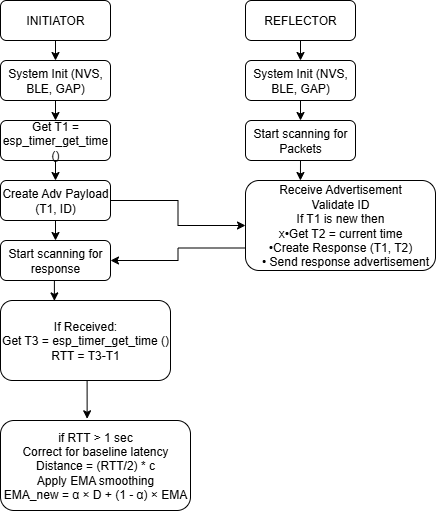

The diagram above was exported from draw.io. Its source (the exported page's mxGraphModel, read from the mxfile embedded in the PNG):
<mxGraphModel dx="884" dy="528" grid="1" gridSize="10" guides="1" tooltips="1" connect="1" arrows="1" fold="1" page="1" pageScale="1" pageWidth="850" pageHeight="1100" math="0" shadow="0">
  <root>
    <mxCell id="0" />
    <mxCell id="1" parent="0" />
    <mxCell id="M6rBJNJBjjWEmzyb7j_b-35" style="edgeStyle=orthogonalEdgeStyle;rounded=0;orthogonalLoop=1;jettySize=auto;html=1;exitX=0.5;exitY=1;exitDx=0;exitDy=0;entryX=0.5;entryY=0;entryDx=0;entryDy=0;" edge="1" parent="1" source="M6rBJNJBjjWEmzyb7j_b-25" target="M6rBJNJBjjWEmzyb7j_b-27">
      <mxGeometry relative="1" as="geometry" />
    </mxCell>
    <mxCell id="M6rBJNJBjjWEmzyb7j_b-25" value="INITIATOR" style="rounded=1;whiteSpace=wrap;html=1;" vertex="1" parent="1">
      <mxGeometry x="180" y="20" width="110" height="40" as="geometry" />
    </mxCell>
    <mxCell id="M6rBJNJBjjWEmzyb7j_b-36" style="edgeStyle=orthogonalEdgeStyle;rounded=0;orthogonalLoop=1;jettySize=auto;html=1;exitX=0.5;exitY=1;exitDx=0;exitDy=0;entryX=0.5;entryY=0;entryDx=0;entryDy=0;" edge="1" parent="1" source="M6rBJNJBjjWEmzyb7j_b-27" target="M6rBJNJBjjWEmzyb7j_b-29">
      <mxGeometry relative="1" as="geometry" />
    </mxCell>
    <mxCell id="M6rBJNJBjjWEmzyb7j_b-27" value="System Init (NVS, BLE, GAP)" style="rounded=1;whiteSpace=wrap;html=1;" vertex="1" parent="1">
      <mxGeometry x="180" y="80" width="110" height="40" as="geometry" />
    </mxCell>
    <mxCell id="M6rBJNJBjjWEmzyb7j_b-38" style="edgeStyle=orthogonalEdgeStyle;rounded=0;orthogonalLoop=1;jettySize=auto;html=1;exitX=0.5;exitY=1;exitDx=0;exitDy=0;entryX=0.5;entryY=0;entryDx=0;entryDy=0;" edge="1" parent="1" source="M6rBJNJBjjWEmzyb7j_b-28" target="M6rBJNJBjjWEmzyb7j_b-34">
      <mxGeometry relative="1" as="geometry" />
    </mxCell>
    <mxCell id="M6rBJNJBjjWEmzyb7j_b-61" style="edgeStyle=orthogonalEdgeStyle;rounded=0;orthogonalLoop=1;jettySize=auto;html=1;exitX=1;exitY=0.5;exitDx=0;exitDy=0;entryX=0;entryY=0.5;entryDx=0;entryDy=0;" edge="1" parent="1" source="M6rBJNJBjjWEmzyb7j_b-28" target="M6rBJNJBjjWEmzyb7j_b-45">
      <mxGeometry relative="1" as="geometry" />
    </mxCell>
    <mxCell id="M6rBJNJBjjWEmzyb7j_b-28" value="Create Adv Payload (T1, ID)" style="rounded=1;whiteSpace=wrap;html=1;" vertex="1" parent="1">
      <mxGeometry x="180" y="200" width="110" height="40" as="geometry" />
    </mxCell>
    <mxCell id="M6rBJNJBjjWEmzyb7j_b-37" style="edgeStyle=orthogonalEdgeStyle;rounded=0;orthogonalLoop=1;jettySize=auto;html=1;exitX=0.5;exitY=1;exitDx=0;exitDy=0;entryX=0.5;entryY=0;entryDx=0;entryDy=0;" edge="1" parent="1" source="M6rBJNJBjjWEmzyb7j_b-29" target="M6rBJNJBjjWEmzyb7j_b-28">
      <mxGeometry relative="1" as="geometry" />
    </mxCell>
    <mxCell id="M6rBJNJBjjWEmzyb7j_b-29" value="Get T1 = esp_timer_get_time ()" style="rounded=1;whiteSpace=wrap;html=1;" vertex="1" parent="1">
      <mxGeometry x="180" y="140" width="110" height="40" as="geometry" />
    </mxCell>
    <mxCell id="M6rBJNJBjjWEmzyb7j_b-30" value="&lt;div&gt;If Received:&lt;/div&gt;&lt;div&gt;Get T3 = esp_timer_get_time ()&lt;/div&gt;&lt;div&gt;RTT = T3-T1&lt;/div&gt;" style="rounded=1;whiteSpace=wrap;html=1;" vertex="1" parent="1">
      <mxGeometry x="180" y="320" width="170" height="80" as="geometry" />
    </mxCell>
    <mxCell id="M6rBJNJBjjWEmzyb7j_b-32" value="&lt;div&gt;&lt;span style=&quot;background-color: transparent; color: light-dark(rgb(0, 0, 0), rgb(255, 255, 255));&quot;&gt;if RTT &amp;gt; 1 sec&lt;/span&gt;&lt;/div&gt;Correct for baseline latency&lt;br&gt;Distance = (RTT/2) * c&lt;br&gt;Apply EMA smoothing&lt;br&gt;EMA_new = α × D + (1 - α) × EMA" style="rounded=1;whiteSpace=wrap;html=1;" vertex="1" parent="1">
      <mxGeometry x="180" y="440" width="190" height="90" as="geometry" />
    </mxCell>
    <mxCell id="M6rBJNJBjjWEmzyb7j_b-34" value="Start scanning for response" style="rounded=1;whiteSpace=wrap;html=1;" vertex="1" parent="1">
      <mxGeometry x="180" y="260" width="110" height="40" as="geometry" />
    </mxCell>
    <mxCell id="M6rBJNJBjjWEmzyb7j_b-47" style="edgeStyle=orthogonalEdgeStyle;rounded=0;orthogonalLoop=1;jettySize=auto;html=1;exitX=0.5;exitY=1;exitDx=0;exitDy=0;entryX=0.5;entryY=0;entryDx=0;entryDy=0;" edge="1" parent="1" source="M6rBJNJBjjWEmzyb7j_b-42" target="M6rBJNJBjjWEmzyb7j_b-43">
      <mxGeometry relative="1" as="geometry" />
    </mxCell>
    <mxCell id="M6rBJNJBjjWEmzyb7j_b-42" value="REFLECTOR" style="rounded=1;whiteSpace=wrap;html=1;" vertex="1" parent="1">
      <mxGeometry x="425" y="20" width="110" height="40" as="geometry" />
    </mxCell>
    <mxCell id="M6rBJNJBjjWEmzyb7j_b-48" style="edgeStyle=orthogonalEdgeStyle;rounded=0;orthogonalLoop=1;jettySize=auto;html=1;exitX=0.5;exitY=1;exitDx=0;exitDy=0;entryX=0.5;entryY=0;entryDx=0;entryDy=0;" edge="1" parent="1" source="M6rBJNJBjjWEmzyb7j_b-43" target="M6rBJNJBjjWEmzyb7j_b-44">
      <mxGeometry relative="1" as="geometry" />
    </mxCell>
    <mxCell id="M6rBJNJBjjWEmzyb7j_b-43" value="System Init (NVS, BLE, GAP)" style="rounded=1;whiteSpace=wrap;html=1;" vertex="1" parent="1">
      <mxGeometry x="425" y="80" width="110" height="40" as="geometry" />
    </mxCell>
    <mxCell id="M6rBJNJBjjWEmzyb7j_b-44" value="Start scanning for Packets" style="rounded=1;whiteSpace=wrap;html=1;" vertex="1" parent="1">
      <mxGeometry x="425" y="140" width="110" height="40" as="geometry" />
    </mxCell>
    <mxCell id="M6rBJNJBjjWEmzyb7j_b-53" style="edgeStyle=orthogonalEdgeStyle;rounded=0;orthogonalLoop=1;jettySize=auto;html=1;exitX=0;exitY=0.75;exitDx=0;exitDy=0;entryX=1;entryY=0.5;entryDx=0;entryDy=0;" edge="1" parent="1" source="M6rBJNJBjjWEmzyb7j_b-45" target="M6rBJNJBjjWEmzyb7j_b-34">
      <mxGeometry relative="1" as="geometry" />
    </mxCell>
    <mxCell id="M6rBJNJBjjWEmzyb7j_b-45" value="&lt;div&gt;Receive Advertisement&lt;/div&gt;&lt;div&gt;Validate ID&lt;/div&gt;&lt;div&gt;If T1 is new then&lt;/div&gt;&lt;div&gt;&lt;span style=&quot;background-color: transparent; color: light-dark(rgb(0, 0, 0), rgb(255, 255, 255));&quot;&gt;x•Get T2 = current time&lt;/span&gt;&lt;/div&gt;&lt;div&gt;&lt;span style=&quot;background-color: transparent; color: light-dark(rgb(0, 0, 0), rgb(255, 255, 255));&quot;&gt;•&lt;/span&gt;&lt;span style=&quot;background-color: transparent; color: light-dark(rgb(0, 0, 0), rgb(255, 255, 255));&quot;&gt;Create Response (T1, T2)&lt;/span&gt;&lt;/div&gt;&lt;div&gt;&amp;nbsp; &amp;nbsp;•&amp;nbsp;Send response advertisement&lt;/div&gt;" style="rounded=1;whiteSpace=wrap;html=1;" vertex="1" parent="1">
      <mxGeometry x="425" y="200" width="190" height="90" as="geometry" />
    </mxCell>
    <mxCell id="M6rBJNJBjjWEmzyb7j_b-49" style="edgeStyle=orthogonalEdgeStyle;rounded=0;orthogonalLoop=1;jettySize=auto;html=1;exitX=0.5;exitY=1;exitDx=0;exitDy=0;entryX=0.289;entryY=0;entryDx=0;entryDy=0;entryPerimeter=0;" edge="1" parent="1" source="M6rBJNJBjjWEmzyb7j_b-44" target="M6rBJNJBjjWEmzyb7j_b-45">
      <mxGeometry relative="1" as="geometry" />
    </mxCell>
    <mxCell id="M6rBJNJBjjWEmzyb7j_b-59" style="edgeStyle=orthogonalEdgeStyle;rounded=0;orthogonalLoop=1;jettySize=auto;html=1;exitX=0.5;exitY=1;exitDx=0;exitDy=0;entryX=0.456;entryY=-0.019;entryDx=0;entryDy=0;entryPerimeter=0;" edge="1" parent="1" source="M6rBJNJBjjWEmzyb7j_b-30" target="M6rBJNJBjjWEmzyb7j_b-32">
      <mxGeometry relative="1" as="geometry" />
    </mxCell>
    <mxCell id="M6rBJNJBjjWEmzyb7j_b-60" style="edgeStyle=orthogonalEdgeStyle;rounded=0;orthogonalLoop=1;jettySize=auto;html=1;exitX=0.5;exitY=1;exitDx=0;exitDy=0;entryX=0.317;entryY=0.005;entryDx=0;entryDy=0;entryPerimeter=0;" edge="1" parent="1" source="M6rBJNJBjjWEmzyb7j_b-34" target="M6rBJNJBjjWEmzyb7j_b-30">
      <mxGeometry relative="1" as="geometry" />
    </mxCell>
  </root>
</mxGraphModel>